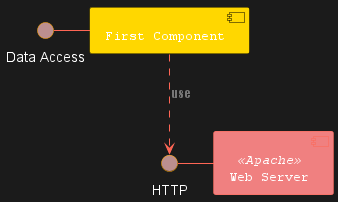

The diagram above was rendered by PlantUML. Its source (embedded in the PNG):
@startuml
skinparam interface {
  backgroundColor RosyBrown
  borderColor orange
}

skinparam component {
  FontSize 13
  BackgroundColor<<Apache>> LightCoral
  BorderColor<<Apache>> #FF6655
  FontName Courier
  BorderColor black
  BackgroundColor gold
  ArrowFontName Impact
  ArrowColor #FF6655
  ArrowFontColor #777777
}

() "Data Access" as DA
[Web Server] << Apache >>

DA - [First Component]
[First Component] ..> () HTTP : use
HTTP - [Web Server]
@enduml